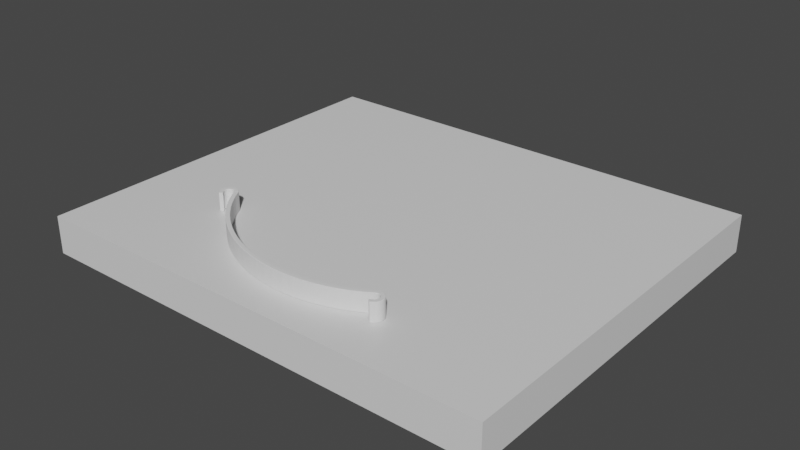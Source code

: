 # Source: surgical_mask_clip.blend  (saved by Blender 2.82.7; exported with 4.5.12 LTS)
import bpy
from mathutils import Matrix  # noqa: F401  (used for matrix-valued properties, if any)

bpy.ops.wm.read_factory_settings(use_empty=True)
scene = bpy.context.scene
scene.name = 'Scene'

# ---- collections
col_collection = bpy.data.collections.new('Collection'); scene.collection.children.link(col_collection)

# ---- materials (node trees are filled in below, after node groups)
mat_material = bpy.data.materials.new('Material')
mat_material.alpha_threshold = 0.0
mat_material.use_transparent_shadow = False
mat_material.line_color = (0.0, 0.0, 0.0, 1.0)

# ---- material node trees
mat_material.use_nodes = True; mat_material.node_tree.nodes.clear()
_N = mat_material.node_tree.nodes; _L = mat_material.node_tree.links
n0 = _N.new('ShaderNodeOutputMaterial'); n0.name = 'Material Output'; n0.location = (300, 300)
n1 = _N.new('ShaderNodeBsdfPrincipled'); n1.name = 'Principled BSDF'; n1.location = (10, 300)
n1.distribution = 'GGX'
n1.subsurface_method = 'BURLEY'
n1.inputs[2].default_value = 0.4
n1.inputs[3].default_value = 1.45
n1.inputs[27].default_value = (0.0, 0.0, 0.0, 1.0)
n1.inputs[28].default_value = 1.0
_L.new(n1.outputs[0], n0.inputs[0])
n0.is_active_output = True

# ---- world
world_world = bpy.data.worlds.new('World'); scene.world = world_world
world_world.use_nodes = True; world_world.node_tree.nodes.clear()
_N = world_world.node_tree.nodes; _L = world_world.node_tree.links
n0 = _N.new('ShaderNodeOutputWorld'); n0.name = 'World Output'; n0.location = (300, 300)
n1 = _N.new('ShaderNodeBackground'); n1.name = 'Background'; n1.location = (10, 300)
n1.inputs[0].default_value = (0.05088, 0.05088, 0.05088, 1.0)
_L.new(n1.outputs[0], n0.inputs[0])
n0.is_active_output = True
world_world.color = (0.05088, 0.05088, 0.05088)
world_world.use_sun_shadow = False
world_world.sun_shadow_jitter_overblur = 0.0

# ---- meshes
me_cube = bpy.data.meshes.new('Cube')
me_cube.from_pydata([(1.0, 1.0, 0.0), (1.0, 1.0, -2.0), (1.0, -1.0, 0.0), (1.0, -1.0, -2.0), (-1.0, 1.0, 0.0), (-1.0, 1.0, -2.0), (-1.0, -1.0, 0.0), (-1.0, -1.0, -2.0)], [], [(0, 4, 6, 2), (3, 2, 6, 7), (7, 6, 4, 5), (5, 1, 3, 7), (1, 0, 2, 3), (5, 4, 0, 1)])
_uv = me_cube.uv_layers.new(name='UVMap')
_uv.uv.foreach_set('vector', [0.625, 0.5, 0.875, 0.5, 0.875, 0.75, 0.625, 0.75, 0.375, 0.75, 0.625, 0.75, 0.625, 1.0, 0.375, 1.0, 0.375, 0.0, 0.625, 0.0, 0.625, 0.25, 0.375, 0.25, 0.125, 0.5, 0.375, 0.5, 0.375, 0.75, 0.125, 0.75, 0.375, 0.5, 0.625, 0.5, 0.625, 0.75, 0.375, 0.75, 0.375, 0.25, 0.625, 0.25, 0.625, 0.5, 0.375, 0.5])
me_cube.materials.append(mat_material)
me_cube.use_remesh_preserve_volume = False
me_cube.use_remesh_preserve_attributes = False
me_cube.use_mirror_vertex_groups = False
me_cube.update()
me_circle_006 = bpy.data.meshes.new('Circle.006')
me_circle_006.from_pydata([(-0.1881, 3.878, 0.2362), (0.1881, 3.878, 0.2362), (0.1919, 3.742, 0.1025), (-0.1919, 3.742, 0.1025), (-0.5574, 3.841, 0.2362), (-0.5283, 3.709, 0.1025), (-0.9047, 3.634, 0.1025), (-0.9264, 3.768, 0.2362), (-1.283, 3.66, 0.2362), (-1.23, 3.535, 0.1025), (-1.584, 3.388, 0.1025), (-1.631, 3.516, 0.2362), (-1.963, 3.34, 0.2362), (-1.886, 3.228, 0.1025), (-2.203, 3.017, 0.1024), (-2.274, 3.133, 0.2364), (-2.546, 2.922, 0.232), (-2.448, 2.83, 0.09712), (-2.557, 2.746, 0.2324), (2.913, -2.587, 0.2359), (2.641, -2.831, 0.2358), (2.529, -2.742, 0.1022), (2.816, -2.491, 0.1021), (3.156, -2.286, 0.2361), (3.039, -2.216, 0.1025), (3.249, -1.894, 0.1025), (3.361, -1.971, 0.2361), (3.539, -1.627, 0.2361), (3.411, -1.581, 0.1025), (3.553, -1.224, 0.1025), (3.678, -1.278, 0.2361), (3.784, -0.9067, 0.2362), (3.649, -0.8857, 0.1025), (3.717, -0.508, 0.1025), (3.85, -0.5366, 0.2362), (3.881, -0.1521, 0.2362), (3.745, -0.1575, 0.1025), (3.738, 0.2262, 0.1025), (3.874, 0.224, 0.2362), (3.829, 0.6072, 0.2362), (3.697, 0.5754, 0.1025), (3.615, 0.9504, 0.1025), (3.749, 0.975, 0.2362), (3.631, 1.342, 0.2362), (3.508, 1.285, 0.1025), (3.356, 1.637, 0.1025), (3.482, 1.688, 0.2362), (3.296, 2.024, 0.2362), (3.187, 1.944, 0.1025), (2.97, 2.261, 0.1025), (3.084, 2.335, 0.2362), (2.838, 2.628, 0.2362), (2.747, 2.528, 0.1025), (2.474, 2.798, 0.1025), (2.57, 2.893, 0.2362), (2.276, 3.132, 0.2362), (2.206, 3.015, 0.1025), (1.886, 3.228, 0.1025), (1.963, 3.34, 0.2362), (1.631, 3.516, 0.2362), (1.584, 3.388, 0.1025), (1.23, 3.535, 0.1025), (1.283, 3.66, 0.2362), (0.9264, 3.768, 0.2362), (0.9047, 3.634, 0.1025), (0.5283, 3.709, 0.1025), (0.5574, 3.841, 0.2362), (-0.1835, 2.032, 0.3144), (-0.1961, 2.217, 0.1037), (0.1961, 2.217, 0.1037), (0.1835, 2.032, 0.3144), (-0.2128, 2.029, 0.3144), (-0.5728, 1.958, 0.3144), (-0.6203, 2.137, 0.1037), (-0.2356, 2.213, 0.1037), (-0.6013, 1.949, 0.3144), (-0.9405, 1.809, 0.3144), (-1.021, 1.976, 0.1037), (-0.6588, 2.125, 0.1037), (-0.9674, 1.794, 0.3144), (-1.3, 1.634, 0.2398), (-1.377, 1.744, 0.1036), (-1.058, 1.956, 0.1037), (-1.275, 1.647, 0.2272), (-1.494, 1.653, 0.2321), (-1.379, 1.741, 0.09442), (1.576, -1.303, 0.3128), (1.716, -1.421, 0.1043), (1.423, -1.687, 0.1042), (1.322, -1.595, 0.2383), (1.6, -1.267, 0.3158), (1.799, -0.969, 0.3144), (1.962, -1.059, 0.1037), (1.747, -1.386, 0.1034), (1.815, -0.939, 0.3144), (1.953, -0.5992, 0.3144), (2.13, -0.6556, 0.1037), (1.982, -1.019, 0.1037), (1.962, -0.567, 0.3144), (2.031, -0.2066, 0.3144), (2.215, -0.2277, 0.1037), (2.142, -0.6131, 0.1037), (2.034, -0.1735, 0.3144), (2.03, 0.1934, 0.3144), (2.215, 0.2085, 0.1037), (2.219, -0.1836, 0.1037), (2.027, 0.2263, 0.3144), (1.952, 0.5857, 0.3144), (2.13, 0.6365, 0.1037), (2.21, 0.2527, 0.1037), (1.942, 0.617, 0.3144), (1.799, 0.9551, 0.3144), (1.964, 1.04, 0.1037), (2.117, 0.6788, 0.1037), (1.784, 0.9837, 0.3144), (1.578, 1.288, 0.3144), (1.723, 1.403, 0.1037), (1.943, 1.079, 0.1037), (1.558, 1.312, 0.3144), (1.297, 1.571, 0.3144), (1.417, 1.713, 0.1037), (1.695, 1.436, 0.1037), (1.273, 1.591, 0.3144), (0.9673, 1.794, 0.3144), (1.058, 1.956, 0.1037), (1.384, 1.739, 0.1037), (0.9405, 1.809, 0.3144), (0.6013, 1.949, 0.3144), (0.6588, 2.125, 0.1037), (1.021, 1.976, 0.1037), (0.5728, 1.958, 0.3144), (0.2128, 2.029, 0.3144), (0.2356, 2.213, 0.1037), (0.6203, 2.137, 0.1037), (-0.1881, 3.878, 9.764), (-0.1919, 3.742, 9.897), (0.1919, 3.742, 9.897), (0.1881, 3.878, 9.764), (-0.5574, 3.841, 9.764), (-0.9264, 3.768, 9.764), (-0.9047, 3.634, 9.897), (-0.5283, 3.709, 9.897), (-1.283, 3.66, 9.764), (-1.631, 3.516, 9.764), (-1.584, 3.388, 9.897), (-1.23, 3.535, 9.897), (-1.963, 3.34, 9.764), (-2.274, 3.133, 9.764), (-2.203, 3.017, 9.898), (-1.886, 3.228, 9.897), (-2.546, 2.922, 9.768), (-2.557, 2.746, 9.768), (-2.448, 2.83, 9.903), (2.913, -2.587, 9.764), (2.816, -2.491, 9.898), (2.529, -2.742, 9.898), (2.641, -2.831, 9.764), (3.156, -2.286, 9.764), (3.361, -1.971, 9.764), (3.249, -1.894, 9.897), (3.039, -2.216, 9.897), (3.539, -1.627, 9.764), (3.678, -1.278, 9.764), (3.553, -1.224, 9.897), (3.411, -1.581, 9.897), (3.784, -0.9067, 9.764), (3.85, -0.5366, 9.764), (3.717, -0.508, 9.897), (3.649, -0.8857, 9.897), (3.881, -0.1521, 9.764), (3.874, 0.224, 9.764), (3.738, 0.2262, 9.897), (3.745, -0.1575, 9.897), (3.829, 0.6072, 9.764), (3.749, 0.975, 9.764), (3.615, 0.9504, 9.897), (3.697, 0.5754, 9.897), (3.631, 1.342, 9.764), (3.482, 1.688, 9.764), (3.356, 1.637, 9.897), (3.508, 1.285, 9.897), (3.296, 2.024, 9.764), (3.084, 2.335, 9.764), (2.97, 2.261, 9.897), (3.187, 1.944, 9.897), (2.838, 2.628, 9.764), (2.57, 2.893, 9.764), (2.474, 2.798, 9.897), (2.747, 2.528, 9.897), (2.276, 3.132, 9.764), (1.963, 3.34, 9.764), (1.886, 3.228, 9.897), (2.206, 3.015, 9.897), (1.631, 3.516, 9.764), (1.283, 3.66, 9.764), (1.23, 3.535, 9.897), (1.584, 3.388, 9.897), (0.9264, 3.768, 9.764), (0.5574, 3.841, 9.764), (0.5283, 3.709, 9.897), (0.9047, 3.634, 9.897), (-0.1835, 2.032, 9.686), (0.1835, 2.032, 9.686), (0.1961, 2.217, 9.896), (-0.1961, 2.217, 9.896), (-0.2128, 2.029, 9.686), (-0.2356, 2.213, 9.896), (-0.6203, 2.137, 9.896), (-0.5728, 1.958, 9.686), (-0.6013, 1.949, 9.686), (-0.6588, 2.125, 9.896), (-1.021, 1.976, 9.896), (-0.9405, 1.809, 9.686), (-0.9674, 1.794, 9.686), (-1.058, 1.956, 9.896), (-1.377, 1.744, 9.896), (-1.3, 1.634, 9.76), (-1.275, 1.647, 9.773), (-1.379, 1.741, 9.906), (-1.494, 1.653, 9.768), (1.045, -3.697, 9.903), (0.9225, -3.769, 9.768), (1.151, -3.792, 9.768), (-0.0626, -2.624, 9.901), (-0.1725, -2.538, 9.767), (-0.1881, -2.685, 9.767), (1.045, -3.697, 0.09716), (1.151, -3.792, 0.2316), (0.9225, -3.769, 0.232), (-0.0626, -2.624, 0.09877), (-0.1881, -2.685, 0.2329), (-0.1725, -2.538, 0.2331), (1.322, -1.595, 9.762), (1.423, -1.687, 9.896), (1.716, -1.421, 9.896), (1.576, -1.303, 9.687), (1.6, -1.267, 9.684), (1.747, -1.386, 9.897), (1.962, -1.059, 9.896), (1.799, -0.969, 9.686), (1.815, -0.939, 9.686), (1.982, -1.019, 9.896), (2.13, -0.6556, 9.896), (1.953, -0.5992, 9.686), (1.962, -0.567, 9.686), (2.142, -0.6131, 9.896), (2.215, -0.2277, 9.896), (2.031, -0.2066, 9.686), (2.034, -0.1735, 9.686), (2.219, -0.1836, 9.896), (2.215, 0.2085, 9.896), (2.03, 0.1934, 9.686), (2.027, 0.2263, 9.686), (2.21, 0.2527, 9.896), (2.13, 0.6365, 9.896), (1.952, 0.5857, 9.686), (1.942, 0.617, 9.686), (2.117, 0.6788, 9.896), (1.964, 1.04, 9.896), (1.799, 0.9551, 9.686), (1.784, 0.9837, 9.686), (1.943, 1.079, 9.896), (1.723, 1.403, 9.896), (1.578, 1.288, 9.686), (1.558, 1.312, 9.686), (1.695, 1.436, 9.896), (1.417, 1.713, 9.896), (1.297, 1.571, 9.686), (1.273, 1.591, 9.686), (1.384, 1.739, 9.896), (1.058, 1.956, 9.896), (0.9673, 1.794, 9.686), (0.9405, 1.809, 9.686), (1.021, 1.976, 9.896), (0.6588, 2.125, 9.896), (0.6013, 1.949, 9.686), (0.5728, 1.958, 9.686), (0.6203, 2.137, 9.896), (0.2356, 2.213, 9.896), (0.2128, 2.029, 9.686), (-95.68, 25.36, 0.2322), (-95.63, 25.54, 0.2322), (-95.56, 25.42, 0.09769), (-93.66, 21.94, 0.2366), (-93.55, 22.01, 0.1029), (-93.34, 21.68, 0.1029), (-93.45, 21.61, 0.2365), (-91.15, 18.28, 0.2365), (-91.04, 18.36, 0.1029), (-90.81, 18.05, 0.1029), (-90.92, 17.97, 0.2365), (-88.37, 14.78, 0.2365), (-88.26, 14.87, 0.1029), (-88.01, 14.58, 0.1029), (-88.12, 14.49, 0.2365), (-85.32, 11.47, 0.2365), (-85.22, 11.56, 0.1029), (-84.95, 11.28, 0.1029), (-85.05, 11.19, 0.2365), (-82.02, 8.347, 0.2365), (-81.93, 8.446, 0.1029), (-81.64, 8.191, 0.1029), (-81.73, 8.094, 0.2365), (-78.48, 5.444, 0.2365), (-78.4, 5.549, 0.1029), (-78.09, 5.315, 0.1029), (-78.18, 5.212, 0.2365), (-74.73, 2.775, 0.2365), (-74.65, 2.886, 0.1029), (-74.33, 2.674, 0.1029), (-74.41, 2.564, 0.2365), (-70.78, 0.3565, 0.2365), (-70.71, 0.4721, 0.1029), (-70.38, 0.2826, 0.1029), (-70.45, 0.168, 0.2365), (-66.66, -1.798, 0.2365), (-66.6, -1.678, 0.1029), (-66.25, -1.844, 0.1029), (-66.31, -1.963, 0.2365), (-62.38, -3.675, 0.2365), (-62.33, -3.55, 0.1029), (-61.97, -3.693, 0.1029), (-62.02, -3.816, 0.2365), (-57.98, -5.263, 0.2365), (-57.94, -5.135, 0.1029), (-57.57, -5.253, 0.1029), (-57.61, -5.38, 0.2365), (-53.47, -6.552, 0.2365), (-53.44, -6.421, 0.1029), (-53.06, -6.514, 0.1029), (-53.1, -6.644, 0.2365), (-48.89, -7.535, 0.2365), (-48.87, -7.403, 0.1029), (-48.48, -7.47, 0.1029), (-48.51, -7.602, 0.2365), (-44.25, -8.207, 0.2365), (-44.24, -8.073, 0.1029), (-43.86, -8.115, 0.1029), (-43.87, -8.248, 0.2365), (-39.6, -8.564, 0.2365), (-39.6, -8.43, 0.1029), (-39.21, -8.445, 0.1029), (-39.21, -8.579, 0.2365), (-34.94, -8.604, 0.2365), (-34.95, -8.47, 0.1029), (-34.57, -8.46, 0.1029), (-34.56, -8.594, 0.2365), (-30.32, -8.329, 0.2365), (-30.34, -8.196, 0.1029), (-29.95, -8.159, 0.1029), (-29.94, -8.292, 0.2365), (-25.75, -7.742, 0.2365), (-25.78, -7.61, 0.1029), (-25.4, -7.547, 0.1029), (-25.38, -7.678, 0.2365), (-21.27, -6.846, 0.2365), (-21.3, -6.717, 0.1029), (-20.93, -6.627, 0.1029), (-20.89, -6.757, 0.2365), (-16.89, -5.649, 0.2365), (-16.93, -5.522, 0.1029), (-16.56, -5.407, 0.1029), (-16.52, -5.534, 0.2365), (-12.64, -4.159, 0.2365), (-12.69, -4.036, 0.1029), (-12.33, -3.894, 0.1029), (-12.28, -4.018, 0.2365), (-8.532, -2.387, 0.2365), (-8.592, -2.267, 0.1029), (-8.243, -2.1, 0.1029), (-8.185, -2.221, 0.2365), (-4.598, -0.3428, 0.2365), (-4.665, -0.2265, 0.1029), (-4.33, -0.03513, 0.1029), (-4.265, -0.1526, 0.2366), (-0.8802, 1.935, 0.2322), (-0.9545, 2.047, 0.09769), (-0.8395, 2.117, 0.2322), (-94.11, 26.23, 0.2321), (-94.23, 26.17, 0.09757), (-94.3, 26.28, 0.2321), (-92.15, 22.91, 0.237), (-91.94, 22.58, 0.237), (-92.05, 22.51, 0.1033), (-92.26, 22.84, 0.1033), (-89.7, 19.35, 0.237), (-89.47, 19.03, 0.237), (-89.58, 18.95, 0.1033), (-89.81, 19.27, 0.1033), (-86.99, 15.94, 0.237), (-86.73, 15.64, 0.237), (-86.84, 15.56, 0.1033), (-87.09, 15.86, 0.1033), (-84.02, 12.71, 0.237), (-83.74, 12.43, 0.237), (-83.84, 12.34, 0.1033), (-84.11, 12.62, 0.1033), (-80.8, 9.677, 0.237), (-80.51, 9.419, 0.237), (-80.6, 9.322, 0.1033), (-80.89, 9.578, 0.1033), (-77.36, 6.853, 0.237), (-77.05, 6.617, 0.237), (-77.13, 6.513, 0.1033), (-77.44, 6.749, 0.1033), (-73.71, 4.258, 0.237), (-73.38, 4.043, 0.237), (-73.46, 3.934, 0.1033), (-73.79, 4.148, 0.1033), (-69.87, 1.906, 0.237), (-69.53, 1.714, 0.237), (-69.6, 1.6, 0.1033), (-69.94, 1.791, 0.1033), (-65.86, -0.1881, 0.237), (-65.51, -0.3564, 0.237), (-65.57, -0.4753, 0.1033), (-65.92, -0.3076, 0.1033), (-61.7, -2.013, 0.237), (-61.34, -2.157, 0.237), (-61.39, -2.28, 0.1033), (-61.75, -2.136, 0.1033), (-57.42, -3.556, 0.237), (-57.05, -3.675, 0.237), (-57.09, -3.802, 0.1033), (-57.46, -3.683, 0.1033), (-53.04, -4.81, 0.237), (-52.66, -4.904, 0.237), (-52.7, -5.033, 0.1033), (-53.07, -4.939, 0.1033), (-48.59, -5.766, 0.237), (-48.2, -5.834, 0.237), (-48.23, -5.966, 0.1033), (-48.61, -5.898, 0.1033), (-44.09, -6.42, 0.237), (-43.7, -6.462, 0.237), (-43.71, -6.595, 0.1033), (-44.1, -6.553, 0.1033), (-39.56, -6.768, 0.237), (-39.17, -6.784, 0.237), (-39.17, -6.917, 0.1033), (-39.56, -6.902, 0.1033), (-35.04, -6.809, 0.237), (-34.64, -6.798, 0.237), (-34.64, -6.931, 0.1033), (-35.03, -6.942, 0.1033), (-30.54, -6.543, 0.237), (-30.15, -6.506, 0.237), (-30.13, -6.638, 0.1033), (-30.52, -6.676, 0.1033), (-26.1, -5.974, 0.237), (-25.71, -5.909, 0.237), (-25.69, -6.04, 0.1033), (-26.07, -6.105, 0.1033), (-21.73, -5.105, 0.237), (-21.35, -5.014, 0.237), (-21.32, -5.143, 0.1033), (-21.7, -5.233, 0.1033), (-17.47, -3.943, 0.237), (-17.09, -3.825, 0.237), (-17.05, -3.952, 0.1033), (-17.42, -4.069, 0.1033), (-13.32, -2.495, 0.237), (-12.96, -2.352, 0.237), (-12.91, -2.476, 0.1033), (-13.27, -2.618, 0.1033), (-9.323, -0.7723, 0.237), (-8.969, -0.6036, 0.237), (-8.912, -0.7238, 0.1033), (-9.263, -0.8918, 0.1033), (-5.485, 1.215, 0.237), (-5.145, 1.409, 0.237), (-5.08, 1.292, 0.1033), (-5.419, 1.1, 0.1033), (-1.863, 3.439, 0.2321), (-1.673, 3.397, 0.2321), (-1.789, 3.327, 0.09757), (-95.68, 25.36, 9.768), (-95.56, 25.42, 9.902), (-95.63, 25.54, 9.768), (-93.66, 21.94, 9.763), (-93.45, 21.61, 9.763), (-93.34, 21.68, 9.897), (-93.55, 22.01, 9.897), (-91.15, 18.28, 9.763), (-90.92, 17.97, 9.763), (-90.81, 18.05, 9.897), (-91.04, 18.36, 9.897), (-88.37, 14.78, 9.763), (-88.12, 14.49, 9.763), (-88.01, 14.58, 9.897), (-88.26, 14.87, 9.897), (-85.32, 11.47, 9.763), (-85.05, 11.19, 9.763), (-84.95, 11.28, 9.897), (-85.22, 11.56, 9.897), (-82.02, 8.347, 9.763), (-81.73, 8.094, 9.763), (-81.64, 8.191, 9.897), (-81.93, 8.446, 9.897), (-78.48, 5.444, 9.763), (-78.18, 5.212, 9.763), (-78.09, 5.315, 9.897), (-78.4, 5.549, 9.897), (-74.73, 2.775, 9.763), (-74.41, 2.564, 9.763), (-74.33, 2.674, 9.897), (-74.65, 2.886, 9.897), (-70.78, 0.3565, 9.763), (-70.45, 0.168, 9.763), (-70.38, 0.2826, 9.897), (-70.71, 0.4721, 9.897), (-66.66, -1.798, 9.763), (-66.31, -1.963, 9.763), (-66.25, -1.844, 9.897), (-66.6, -1.678, 9.897), (-62.38, -3.675, 9.763), (-62.02, -3.816, 9.763), (-61.97, -3.693, 9.897), (-62.33, -3.55, 9.897), (-57.98, -5.263, 9.763), (-57.61, -5.38, 9.763), (-57.57, -5.253, 9.897), (-57.94, -5.135, 9.897), (-53.47, -6.552, 9.763), (-53.1, -6.644, 9.763), (-53.06, -6.514, 9.897), (-53.44, -6.421, 9.897), (-48.89, -7.535, 9.763), (-48.51, -7.602, 9.763), (-48.48, -7.47, 9.897), (-48.87, -7.403, 9.897), (-44.25, -8.207, 9.763), (-43.87, -8.248, 9.763), (-43.86, -8.115, 9.897), (-44.24, -8.073, 9.897), (-39.6, -8.564, 9.763), (-39.21, -8.579, 9.763), (-39.21, -8.445, 9.897), (-39.6, -8.43, 9.897), (-34.94, -8.604, 9.763), (-34.56, -8.594, 9.763), (-34.57, -8.46, 9.897), (-34.95, -8.47, 9.897), (-30.32, -8.329, 9.763), (-29.94, -8.292, 9.763), (-29.95, -8.159, 9.897), (-30.34, -8.196, 9.897), (-25.75, -7.742, 9.763), (-25.38, -7.678, 9.763), (-25.4, -7.547, 9.897), (-25.78, -7.61, 9.897), (-21.27, -6.846, 9.763), (-20.89, -6.757, 9.763), (-20.93, -6.627, 9.897), (-21.3, -6.717, 9.897), (-16.89, -5.649, 9.763), (-16.52, -5.534, 9.763), (-16.56, -5.407, 9.897), (-16.93, -5.522, 9.897), (-12.64, -4.159, 9.763), (-12.28, -4.018, 9.763), (-12.33, -3.894, 9.897), (-12.69, -4.036, 9.897), (-8.532, -2.387, 9.763), (-8.185, -2.221, 9.763), (-8.243, -2.1, 9.897), (-8.592, -2.267, 9.897), (-4.598, -0.3428, 9.763), (-4.265, -0.1526, 9.763), (-4.33, -0.03513, 9.897), (-4.665, -0.2265, 9.897), (-0.8802, 1.935, 9.768), (-0.8395, 2.117, 9.768), (-0.9545, 2.047, 9.902), (-94.11, 26.23, 9.768), (-94.3, 26.28, 9.768), (-94.23, 26.17, 9.902), (-92.15, 22.91, 9.763), (-92.26, 22.84, 9.897), (-92.05, 22.51, 9.897), (-91.94, 22.58, 9.763), (-89.7, 19.35, 9.763), (-89.81, 19.27, 9.897), (-89.58, 18.95, 9.897), (-89.47, 19.03, 9.763), (-86.99, 15.94, 9.763), (-87.09, 15.86, 9.897), (-86.84, 15.56, 9.897), (-86.73, 15.64, 9.763), (-84.02, 12.71, 9.763), (-84.11, 12.62, 9.897), (-83.84, 12.34, 9.897), (-83.74, 12.43, 9.763), (-80.8, 9.677, 9.763), (-80.89, 9.578, 9.897), (-80.6, 9.322, 9.897), (-80.51, 9.419, 9.763), (-77.36, 6.853, 9.763), (-77.44, 6.749, 9.897), (-77.13, 6.513, 9.897), (-77.05, 6.617, 9.763), (-73.71, 4.258, 9.763), (-73.79, 4.148, 9.897), (-73.46, 3.934, 9.897), (-73.38, 4.043, 9.763), (-69.87, 1.906, 9.763), (-69.94, 1.791, 9.897), (-69.6, 1.6, 9.897), (-69.53, 1.714, 9.763), (-65.86, -0.1881, 9.763), (-65.92, -0.3076, 9.897), (-65.57, -0.4753, 9.897), (-65.51, -0.3564, 9.763), (-61.7, -2.013, 9.763), (-61.75, -2.136, 9.897), (-61.39, -2.28, 9.897), (-61.34, -2.157, 9.763), (-57.42, -3.556, 9.763), (-57.46, -3.683, 9.897), (-57.09, -3.802, 9.897), (-57.05, -3.675, 9.763), (-53.04, -4.81, 9.763), (-53.07, -4.939, 9.897), (-52.7, -5.033, 9.897), (-52.66, -4.904, 9.763), (-48.59, -5.766, 9.763), (-48.61, -5.898, 9.897), (-48.23, -5.966, 9.897), (-48.2, -5.834, 9.763), (-44.09, -6.42, 9.763), (-44.1, -6.553, 9.897), (-43.71, -6.595, 9.897), (-43.7, -6.462, 9.763), (-39.56, -6.768, 9.763), (-39.56, -6.902, 9.897), (-39.17, -6.917, 9.897), (-39.17, -6.784, 9.763), (-35.04, -6.809, 9.763), (-35.03, -6.942, 9.897), (-34.64, -6.931, 9.897), (-34.64, -6.798, 9.763), (-30.54, -6.543, 9.763), (-30.52, -6.676, 9.897), (-30.13, -6.638, 9.897), (-30.15, -6.506, 9.763), (-26.1, -5.974, 9.763), (-26.07, -6.105, 9.897), (-25.69, -6.04, 9.897), (-25.71, -5.909, 9.763), (-21.73, -5.105, 9.763), (-21.7, -5.233, 9.897), (-21.32, -5.143, 9.897), (-21.35, -5.014, 9.763), (-17.47, -3.943, 9.763), (-17.42, -4.069, 9.897), (-17.05, -3.952, 9.897), (-17.09, -3.825, 9.763), (-13.32, -2.495, 9.763), (-13.27, -2.618, 9.897), (-12.91, -2.476, 9.897), (-12.96, -2.352, 9.763), (-9.323, -0.7723, 9.763), (-9.263, -0.8918, 9.897), (-8.912, -0.7238, 9.897), (-8.969, -0.6036, 9.763), (-5.485, 1.215, 9.763), (-5.419, 1.1, 9.897), (-5.08, 1.292, 9.897), (-5.145, 1.409, 9.763), (-1.863, 3.439, 9.768), (-1.789, 3.327, 9.902), (-1.673, 3.397, 9.768), (-95.81, 27.77, 0.2362), (-95.48, 27.59, 0.2362), (-95.54, 27.47, 0.1025), (-95.88, 27.65, 0.1025), (-96.16, 27.91, 0.2362), (-96.19, 27.78, 0.1025), (-96.56, 27.88, 0.1025), (-96.52, 28.01, 0.2362), (-96.88, 28.08, 0.2362), (-96.89, 27.95, 0.1025), (-97.28, 27.98, 0.1025), (-97.26, 28.12, 0.2362), (-97.63, 28.12, 0.2362), (-97.62, 27.98, 0.1025), (-98.0, 27.94, 0.1025), (-98.01, 28.08, 0.2362), (-98.38, 28.01, 0.2362), (-98.34, 27.88, 0.1025), (-98.71, 27.76, 0.1025), (-98.74, 27.9, 0.2362), (-99.09, 27.75, 0.2362), (-99.03, 27.63, 0.1025), (-99.37, 27.45, 0.1025), (-99.43, 27.58, 0.2362), (-99.75, 27.36, 0.2362), (-99.66, 27.26, 0.1025), (-99.96, 27.02, 0.1025), (-100.0, 27.13, 0.2362), (-100.3, 26.86, 0.2362), (-100.2, 26.77, 0.1025), (-100.5, 26.48, 0.1025), (-100.6, 26.57, 0.2362), (-100.8, 26.25, 0.2362), (-100.7, 26.19, 0.1025), (-100.8, 25.86, 0.1025), (-101.0, 25.92, 0.2362), (-101.1, 25.57, 0.2362), (-101.0, 25.53, 0.1025), (-101.1, 25.17, 0.1025), (-101.2, 25.21, 0.2362), (-101.3, 24.83, 0.2361), (-101.2, 24.82, 0.1025), (-101.2, 24.44, 0.1025), (-101.3, 24.46, 0.2361), (-101.3, 24.07, 0.2361), (-101.2, 24.09, 0.1025), (-101.2, 23.71, 0.1025), (-101.3, 23.7, 0.2361), (-101.2, 23.32, 0.2361), (-101.1, 23.36, 0.1025), (-101.0, 22.99, 0.1025), (-101.1, 22.96, 0.2361), (-101.0, 22.6, 0.236), (-100.9, 22.66, 0.1023), (-100.7, 22.33, 0.1023), (-100.8, 22.28, 0.2359), (-94.18, 26.32, 0.232), (-94.22, 26.15, 0.2324), (-94.3, 26.26, 0.09711), (-94.38, 26.6, 0.2364), (-94.48, 26.51, 0.1024), (-94.72, 26.8, 0.1025), (-94.62, 26.89, 0.2362), (-94.88, 27.15, 0.2362), (-94.96, 27.04, 0.1025), (-95.26, 27.28, 0.1025), (-95.17, 27.39, 0.2362), (-96.68, 26.13, 0.3169), (-96.6, 26.3, 0.1039), (-96.25, 26.12, 0.1042), (-96.34, 25.96, 0.3026), (-96.7, 26.15, 0.311), (-97.05, 26.25, 0.3144), (-97.01, 26.43, 0.1037), (-96.63, 26.32, 0.1037), (-97.08, 26.25, 0.3143), (-97.44, 26.29, 0.3143), (-97.44, 26.47, 0.1037), (-97.05, 26.44, 0.1037), (-97.48, 26.29, 0.3145), (-97.84, 26.25, 0.3144), (-97.87, 26.43, 0.1037), (-97.48, 26.47, 0.1037), (-97.87, 26.24, 0.3144), (-98.22, 26.14, 0.3144), (-98.29, 26.31, 0.1037), (-97.91, 26.42, 0.1037), (-98.25, 26.12, 0.3144), (-98.58, 25.95, 0.3144), (-98.67, 26.11, 0.1037), (-98.33, 26.29, 0.1037), (-98.6, 25.93, 0.3144), (-98.89, 25.7, 0.3144), (-99.01, 25.84, 0.1037), (-98.71, 26.08, 0.1037), (-98.91, 25.68, 0.3144), (-99.14, 25.39, 0.3144), (-99.29, 25.5, 0.1037), (-99.04, 25.8, 0.1037), (-99.16, 25.37, 0.3144), (-99.34, 25.04, 0.3145), (-99.5, 25.12, 0.1037), (-99.32, 25.47, 0.1037), (-99.35, 25.01, 0.3143), (-99.46, 24.66, 0.3145), (-99.64, 24.71, 0.1037), (-99.52, 25.08, 0.1037), (-99.46, 24.63, 0.3143), (-99.5, 24.26, 0.3143), (-99.69, 24.27, 0.1037), (-99.65, 24.66, 0.1037), (-99.5, 24.23, 0.3144), (-99.46, 23.87, 0.3143), (-99.65, 23.84, 0.1037), (-99.69, 24.23, 0.1037), (-99.46, 23.83, 0.3144), (-99.35, 23.49, 0.3155), (-99.52, 23.42, 0.1035), (-99.64, 23.79, 0.1037), (-99.34, 23.45, 0.3131), (-99.19, 23.09, 0.238), (-99.31, 23.03, 0.104), (-99.51, 23.37, 0.1041), (-95.77, 25.46, 0.2271), (-95.64, 25.52, 0.09436), (-95.55, 25.41, 0.2321), (-95.74, 25.44, 0.2399), (-96.02, 25.69, 0.3142), (-95.88, 25.82, 0.1037), (-95.64, 25.53, 0.1036), (-96.04, 25.71, 0.3136), (-96.32, 25.95, 0.3024), (-96.22, 26.1, 0.1042), (-95.91, 25.85, 0.1039), (-95.81, 27.77, 9.764), (-95.88, 27.65, 9.897), (-95.54, 27.47, 9.897), (-95.48, 27.59, 9.764), (-96.16, 27.91, 9.764), (-96.52, 28.01, 9.764), (-96.56, 27.88, 9.897), (-96.19, 27.78, 9.897), (-96.88, 28.08, 9.764), (-97.26, 28.12, 9.764), (-97.28, 27.98, 9.897), (-96.89, 27.95, 9.897), (-97.63, 28.12, 9.764), (-98.01, 28.08, 9.764), (-98.0, 27.94, 9.897), (-97.62, 27.98, 9.897), (-98.38, 28.01, 9.764), (-98.74, 27.9, 9.764), (-98.71, 27.76, 9.897), (-98.34, 27.88, 9.897), (-99.09, 27.75, 9.764), (-99.43, 27.58, 9.764), (-99.37, 27.45, 9.897), (-99.03, 27.63, 9.897), (-99.75, 27.36, 9.764), (-100.0, 27.13, 9.764), (-99.96, 27.02, 9.897), (-99.66, 27.26, 9.897), (-100.3, 26.86, 9.764), (-100.6, 26.57, 9.764), (-100.5, 26.48, 9.897), (-100.2, 26.77, 9.897), (-100.8, 26.25, 9.764), (-101.0, 25.92, 9.764), (-100.8, 25.86, 9.897), (-100.7, 26.19, 9.897), (-101.1, 25.57, 9.764), (-101.2, 25.21, 9.764), (-101.1, 25.17, 9.897), (-101.0, 25.53, 9.897), (-101.3, 24.83, 9.764), (-101.3, 24.46, 9.764), (-101.2, 24.44, 9.897), (-101.2, 24.82, 9.897), (-101.3, 24.07, 9.764), (-101.3, 23.7, 9.764), (-101.2, 23.71, 9.897), (-101.2, 24.09, 9.897), (-101.2, 23.32, 9.764), (-101.1, 22.96, 9.764), (-101.0, 22.99, 9.897), (-101.1, 23.36, 9.898), (-101.0, 22.6, 9.764), (-100.8, 22.28, 9.764), (-100.7, 22.33, 9.898), (-100.9, 22.66, 9.898), (-94.18, 26.32, 9.768), (-94.3, 26.26, 9.903), (-94.22, 26.15, 9.768), (-94.38, 26.6, 9.764), (-94.62, 26.89, 9.764), (-94.72, 26.8, 9.897), (-94.48, 26.51, 9.898), (-94.88, 27.15, 9.764), (-95.17, 27.39, 9.764), (-95.26, 27.28, 9.897), (-94.96, 27.04, 9.897), (-96.68, 26.13, 9.683), (-96.34, 25.96, 9.697), (-96.25, 26.12, 9.896), (-96.6, 26.3, 9.896), (-96.7, 26.15, 9.689), (-96.63, 26.32, 9.896), (-97.01, 26.43, 9.896), (-97.05, 26.25, 9.686), (-97.08, 26.25, 9.686), (-97.05, 26.44, 9.896), (-97.44, 26.47, 9.896), (-97.44, 26.29, 9.686), (-97.48, 26.29, 9.686), (-97.48, 26.47, 9.896), (-97.87, 26.43, 9.896), (-97.84, 26.25, 9.686), (-97.87, 26.24, 9.686), (-97.91, 26.42, 9.896), (-98.29, 26.31, 9.896), (-98.22, 26.14, 9.686), (-98.25, 26.12, 9.686), (-98.33, 26.29, 9.896), (-98.67, 26.11, 9.896), (-98.58, 25.95, 9.686), (-98.6, 25.93, 9.686), (-98.71, 26.08, 9.896), (-99.01, 25.84, 9.896), (-98.89, 25.7, 9.686), (-98.91, 25.68, 9.686), (-99.04, 25.8, 9.896), (-99.29, 25.5, 9.896), (-99.14, 25.39, 9.686), (-99.16, 25.37, 9.686), (-99.32, 25.47, 9.896), (-99.5, 25.12, 9.896), (-99.34, 25.04, 9.686), (-99.35, 25.01, 9.686), (-99.52, 25.08, 9.896), (-99.64, 24.71, 9.896), (-99.46, 24.66, 9.686), (-99.46, 24.63, 9.686), (-99.65, 24.66, 9.896), (-99.69, 24.27, 9.896), (-99.5, 24.26, 9.686), (-99.5, 24.23, 9.686), (-99.69, 24.23, 9.896), (-99.65, 23.84, 9.896), (-99.46, 23.87, 9.686), (-99.46, 23.83, 9.686), (-99.64, 23.79, 9.896), (-99.52, 23.42, 9.896), (-99.35, 23.49, 9.684), (-99.34, 23.45, 9.687), (-99.51, 23.37, 9.896), (-99.31, 23.03, 9.896), (-99.19, 23.09, 9.762), (-95.77, 25.46, 9.773), (-95.55, 25.41, 9.768), (-95.64, 25.52, 9.906), (-95.74, 25.44, 9.76), (-95.64, 25.53, 9.896), (-95.88, 25.82, 9.896), (-96.02, 25.69, 9.686), (-96.04, 25.71, 9.686), (-95.91, 25.85, 9.896), (-96.22, 26.1, 9.896), (-96.32, 25.95, 9.698), (-98.2, 21.65, 0.09845), (-98.07, 21.71, 0.2328), (-98.1, 21.55, 0.2327), (-99.56, 20.93, 0.09718), (-99.47, 20.83, 0.232), (-99.69, 20.87, 0.2317), (-98.2, 21.65, 9.902), (-98.1, 21.55, 9.767), (-98.07, 21.71, 9.767), (-99.56, 20.93, 9.903), (-99.69, 20.87, 9.768), (-99.47, 20.83, 9.768)], [], [(12, 146, 143, 11), (16, 150, 147, 15), (18, 84, 219, 151), (21, 226, 229, 88), (31, 165, 162, 30), (35, 169, 166, 34), (39, 173, 170, 38), (43, 177, 174, 42), (47, 181, 178, 46), (51, 185, 182, 50), (55, 189, 186, 54), (59, 193, 190, 58), (63, 197, 194, 62), (67, 201, 205, 71), (68, 74, 5, 3), (1, 137, 198, 66), (211, 144, 149, 214), (215, 148, 152, 218), (234, 154, 160, 237), (156, 222, 227, 20), (91, 239, 240, 94), (238, 159, 164, 241), (27, 161, 158, 26), (283, 479, 476, 280), (233, 223, 220, 155), (242, 163, 168, 245), (246, 167, 172, 249), (250, 171, 176, 253), (254, 175, 180, 257), (258, 179, 184, 261), (262, 183, 188, 265), (266, 187, 192, 269), (270, 191, 196, 273), (274, 195, 200, 277), (225, 230, 228, 221), (207, 140, 145, 210), (278, 199, 136, 203), (87, 93, 24, 22), (92, 97, 28, 25), (96, 101, 32, 29), (100, 105, 36, 33), (104, 109, 40, 37), (108, 113, 44, 41), (89, 231, 224, 232), (112, 117, 48, 45), (132, 69, 2, 65), (95, 243, 244, 98), (116, 121, 52, 49), (73, 78, 9, 6), (99, 247, 248, 102), (120, 125, 56, 53), (77, 82, 13, 10), (103, 251, 252, 106), (124, 129, 60, 57), (81, 85, 17, 14), (107, 255, 256, 110), (128, 133, 64, 61), (111, 259, 260, 114), (8, 142, 139, 7), (115, 263, 264, 118), (131, 279, 202, 70), (119, 267, 268, 122), (76, 212, 213, 79), (123, 271, 272, 126), (80, 216, 217, 83), (127, 275, 276, 130), (86, 235, 236, 90), (204, 135, 141, 206), (72, 208, 209, 75), (281, 478, 575, 380), (291, 487, 484, 290), (295, 491, 488, 294), (299, 495, 492, 298), (303, 499, 496, 302), (307, 503, 500, 306), (311, 507, 504, 310), (315, 511, 508, 314), (319, 515, 512, 318), (323, 519, 516, 322), (327, 523, 520, 326), (331, 527, 524, 330), (335, 531, 528, 334), (339, 535, 532, 338), (343, 539, 536, 342), (347, 543, 540, 346), (351, 547, 544, 350), (355, 551, 548, 354), (359, 555, 552, 358), (363, 559, 556, 362), (367, 563, 560, 366), (371, 567, 564, 370), (375, 571, 568, 374), (377, 474, 671, 572), (579, 481, 486, 582), (583, 485, 490, 586), (587, 489, 494, 590), (591, 493, 498, 594), (595, 497, 502, 598), (599, 501, 506, 602), (603, 505, 510, 606), (607, 509, 514, 610), (611, 513, 518, 614), (615, 517, 522, 618), (619, 521, 526, 622), (623, 525, 530, 626), (627, 529, 534, 630), (631, 533, 538, 634), (635, 537, 542, 638), (639, 541, 546, 642), (643, 545, 550, 646), (647, 549, 554, 650), (651, 553, 558, 654), (655, 557, 562, 658), (659, 561, 566, 662), (663, 565, 570, 666), (667, 569, 573, 670), (676, 810, 806, 672), (455, 460, 360, 357), (459, 464, 364, 361), (463, 468, 368, 365), (467, 472, 372, 369), (471, 475, 376, 373), (382, 580, 581, 385), (378, 574, 577, 381), (386, 584, 585, 389), (390, 588, 589, 393), (394, 592, 593, 397), (398, 596, 597, 401), (402, 600, 601, 405), (406, 604, 605, 409), (410, 608, 609, 413), (414, 612, 613, 417), (418, 616, 617, 421), (422, 620, 621, 425), (426, 624, 625, 429), (430, 628, 629, 433), (434, 632, 633, 437), (438, 636, 637, 441), (442, 640, 641, 445), (446, 644, 645, 449), (450, 648, 649, 453), (454, 652, 653, 457), (458, 656, 657, 461), (462, 660, 661, 465), (466, 664, 665, 469), (470, 668, 669, 473), (576, 477, 482, 578), (287, 483, 480, 286), (379, 384, 284, 282), (383, 388, 288, 285), (387, 392, 292, 289), (391, 396, 296, 293), (395, 400, 300, 297), (399, 404, 304, 301), (403, 408, 308, 305), (407, 412, 312, 309), (411, 416, 316, 313), (415, 420, 320, 317), (419, 424, 324, 321), (423, 428, 328, 325), (427, 432, 332, 329), (431, 436, 336, 333), (435, 440, 340, 337), (439, 444, 344, 341), (443, 448, 348, 345), (447, 452, 352, 349), (451, 456, 356, 353), (684, 818, 815, 683), (688, 822, 819, 687), (692, 826, 823, 691), (696, 830, 827, 695), (700, 834, 831, 699), (704, 838, 835, 703), (708, 842, 839, 707), (712, 846, 843, 711), (716, 850, 847, 715), (720, 854, 851, 719), (724, 858, 855, 723), (793, 940, 943, 726), (729, 864, 930, 797), (739, 873, 877, 743), (740, 746, 677, 675), (673, 809, 870, 738), (883, 816, 821, 886), (887, 820, 825, 890), (891, 824, 829, 894), (895, 828, 833, 898), (899, 832, 837, 902), (903, 836, 841, 906), (907, 840, 845, 910), (911, 844, 849, 914), (915, 848, 853, 918), (919, 852, 857, 922), (923, 856, 861, 926), (860, 949, 946, 927), (934, 867, 872, 937), (944, 942, 947, 951), (879, 812, 817, 882), (938, 871, 808, 875), (788, 924, 925, 791), (928, 948, 941, 792), (804, 741, 674, 737), (745, 750, 681, 678), (749, 754, 685, 682), (796, 801, 732, 730), (753, 758, 689, 686), (800, 805, 736, 733), (757, 762, 693, 690), (680, 814, 811, 679), (761, 766, 697, 694), (803, 939, 874, 742), (765, 770, 701, 698), (748, 884, 885, 751), (769, 774, 705, 702), (752, 888, 889, 755), (773, 778, 709, 706), (799, 935, 936, 802), (756, 892, 893, 759), (777, 782, 713, 710), (876, 807, 813, 878), (760, 896, 897, 763), (781, 786, 717, 714), (744, 880, 881, 747), (764, 900, 901, 767), (785, 790, 721, 718), (768, 904, 905, 771), (789, 794, 725, 722), (772, 908, 909, 775), (776, 912, 913, 779), (780, 916, 917, 783), (784, 920, 921, 787), (795, 929, 932, 798), (931, 863, 868, 933), (727, 945, 950, 859), (731, 865, 862, 728), (23, 157, 153, 19), (735, 869, 866, 734), (0, 1, 2, 3), (4, 5, 6, 7), (8, 9, 10, 11), (12, 13, 14, 15), (16, 17, 18), (19, 20, 21, 22), (23, 24, 25, 26), (27, 28, 29, 30), (31, 32, 33, 34), (35, 36, 37, 38), (39, 40, 41, 42), (43, 44, 45, 46), (47, 48, 49, 50), (51, 52, 53, 54), (55, 56, 57, 58), (59, 60, 61, 62), (63, 64, 65, 66), (67, 68, 69, 70), (71, 72, 73, 74), (75, 76, 77, 78), (79, 80, 81, 82), (83, 84, 85), (86, 87, 88, 89), (90, 91, 92, 93), (94, 95, 96, 97), (98, 99, 100, 101), (102, 103, 104, 105), (106, 107, 108, 109), (110, 111, 112, 113), (114, 115, 116, 117), (118, 119, 120, 121), (122, 123, 124, 125), (126, 127, 128, 129), (130, 131, 132, 133), (134, 135, 136, 137), (138, 139, 140, 141), (142, 143, 144, 145), (146, 147, 148, 149), (150, 151, 152), (153, 154, 155, 156), (157, 158, 159, 160), (161, 162, 163, 164), (165, 166, 167, 168), (169, 170, 171, 172), (173, 174, 175, 176), (177, 178, 179, 180), (181, 182, 183, 184), (185, 186, 187, 188), (189, 190, 191, 192), (193, 194, 195, 196), (197, 198, 199, 200), (201, 202, 203, 204), (205, 206, 207, 208), (209, 210, 211, 212), (213, 214, 215, 216), (217, 218, 219), (220, 221, 222), (223, 224, 225), (226, 227, 228), (229, 230, 231), (232, 233, 234, 235), (236, 237, 238, 239), (240, 241, 242, 243), (244, 245, 246, 247), (248, 249, 250, 251), (252, 253, 254, 255), (256, 257, 258, 259), (260, 261, 262, 263), (264, 265, 266, 267), (268, 269, 270, 271), (272, 273, 274, 275), (276, 277, 278, 279), (280, 281, 282), (283, 284, 285, 286), (287, 288, 289, 290), (291, 292, 293, 294), (295, 296, 297, 298), (299, 300, 301, 302), (303, 304, 305, 306), (307, 308, 309, 310), (311, 312, 313, 314), (315, 316, 317, 318), (319, 320, 321, 322), (323, 324, 325, 326), (327, 328, 329, 330), (331, 332, 333, 334), (335, 336, 337, 338), (339, 340, 341, 342), (343, 344, 345, 346), (347, 348, 349, 350), (351, 352, 353, 354), (355, 356, 357, 358), (359, 360, 361, 362), (363, 364, 365, 366), (367, 368, 369, 370), (371, 372, 373, 374), (375, 376, 377), (378, 379, 380), (381, 382, 383, 384), (385, 386, 387, 388), (389, 390, 391, 392), (393, 394, 395, 396), (397, 398, 399, 400), (401, 402, 403, 404), (405, 406, 407, 408), (409, 410, 411, 412), (413, 414, 415, 416), (417, 418, 419, 420), (421, 422, 423, 424), (425, 426, 427, 428), (429, 430, 431, 432), (433, 434, 435, 436), (437, 438, 439, 440), (441, 442, 443, 444), (445, 446, 447, 448), (449, 450, 451, 452), (453, 454, 455, 456), (457, 458, 459, 460), (461, 462, 463, 464), (465, 466, 467, 468), (469, 470, 471, 472), (473, 474, 475), (476, 477, 478), (479, 480, 481, 482), (483, 484, 485, 486), (487, 488, 489, 490), (491, 492, 493, 494), (495, 496, 497, 498), (499, 500, 501, 502), (503, 504, 505, 506), (507, 508, 509, 510), (511, 512, 513, 514), (515, 516, 517, 518), (519, 520, 521, 522), (523, 524, 525, 526), (527, 528, 529, 530), (531, 532, 533, 534), (535, 536, 537, 538), (539, 540, 541, 542), (543, 544, 545, 546), (547, 548, 549, 550), (551, 552, 553, 554), (555, 556, 557, 558), (559, 560, 561, 562), (563, 564, 565, 566), (567, 568, 569, 570), (571, 572, 573), (574, 575, 576), (577, 578, 579, 580), (581, 582, 583, 584), (585, 586, 587, 588), (589, 590, 591, 592), (593, 594, 595, 596), (597, 598, 599, 600), (601, 602, 603, 604), (605, 606, 607, 608), (609, 610, 611, 612), (613, 614, 615, 616), (617, 618, 619, 620), (621, 622, 623, 624), (625, 626, 627, 628), (629, 630, 631, 632), (633, 634, 635, 636), (637, 638, 639, 640), (641, 642, 643, 644), (645, 646, 647, 648), (649, 650, 651, 652), (653, 654, 655, 656), (657, 658, 659, 660), (661, 662, 663, 664), (665, 666, 667, 668), (669, 670, 671), (672, 673, 674, 675), (676, 677, 678, 679), (680, 681, 682, 683), (684, 685, 686, 687), (688, 689, 690, 691), (692, 693, 694, 695), (696, 697, 698, 699), (700, 701, 702, 703), (704, 705, 706, 707), (708, 709, 710, 711), (712, 713, 714, 715), (716, 717, 718, 719), (720, 721, 722, 723), (724, 725, 726, 727), (728, 729, 730), (731, 732, 733, 734), (735, 736, 737, 738), (739, 740, 741, 742), (743, 744, 745, 746), (747, 748, 749, 750), (751, 752, 753, 754), (755, 756, 757, 758), (759, 760, 761, 762), (763, 764, 765, 766), (767, 768, 769, 770), (771, 772, 773, 774), (775, 776, 777, 778), (779, 780, 781, 782), (783, 784, 785, 786), (787, 788, 789, 790), (791, 792, 793, 794), (795, 796, 797), (798, 799, 800, 801), (802, 803, 804, 805), (806, 807, 808, 809), (810, 811, 812, 813), (814, 815, 816, 817), (818, 819, 820, 821), (822, 823, 824, 825), (826, 827, 828, 829), (830, 831, 832, 833), (834, 835, 836, 837), (838, 839, 840, 841), (842, 843, 844, 845), (846, 847, 848, 849), (850, 851, 852, 853), (854, 855, 856, 857), (858, 859, 860, 861), (862, 863, 864), (865, 866, 867, 868), (869, 870, 871, 872), (873, 874, 875, 876), (877, 878, 879, 880), (881, 882, 883, 884), (885, 886, 887, 888), (889, 890, 891, 892), (893, 894, 895, 896), (897, 898, 899, 900), (901, 902, 903, 904), (905, 906, 907, 908), (909, 910, 911, 912), (913, 914, 915, 916), (917, 918, 919, 920), (921, 922, 923, 924), (925, 926, 927, 928), (929, 930, 931), (932, 933, 934, 935), (936, 937, 938, 939), (940, 941, 942), (943, 944, 945), (946, 947, 948), (949, 950, 951), (4, 0, 3, 5), (8, 7, 6, 9), (12, 11, 10, 13), (16, 15, 14, 17), (23, 19, 22, 24), (27, 26, 25, 28), (31, 30, 29, 32), (35, 34, 33, 36), (39, 38, 37, 40), (43, 42, 41, 44), (47, 46, 45, 48), (51, 50, 49, 52), (55, 54, 53, 56), (59, 58, 57, 60), (63, 62, 61, 64), (1, 66, 65, 2), (74, 68, 67, 71), (78, 73, 72, 75), (82, 77, 76, 79), (85, 81, 80, 83), (93, 87, 86, 90), (97, 92, 91, 94), (101, 96, 95, 98), (105, 100, 99, 102), (109, 104, 103, 106), (113, 108, 107, 110), (117, 112, 111, 114), (121, 116, 115, 118), (125, 120, 119, 122), (129, 124, 123, 126), (133, 128, 127, 130), (69, 132, 131, 70), (5, 74, 73, 6), (77, 10, 9, 78), (81, 14, 13, 82), (84, 18, 17, 85), (87, 22, 21, 88), (92, 25, 24, 93), (96, 29, 28, 97), (100, 33, 32, 101), (104, 37, 36, 105), (108, 41, 40, 109), (112, 45, 44, 113), (116, 49, 48, 117), (120, 53, 52, 121), (124, 57, 56, 125), (128, 61, 60, 129), (132, 65, 64, 133), (68, 3, 2, 69), (141, 135, 134, 138), (145, 140, 139, 142), (149, 144, 143, 146), (152, 148, 147, 150), (160, 154, 153, 157), (164, 159, 158, 161), (168, 163, 162, 165), (172, 167, 166, 169), (176, 171, 170, 173), (180, 175, 174, 177), (184, 179, 178, 181), (188, 183, 182, 185), (192, 187, 186, 189), (196, 191, 190, 193), (200, 195, 194, 197), (136, 199, 198, 137), (205, 201, 204, 206), (209, 208, 207, 210), (213, 212, 211, 214), (217, 216, 215, 218), (231, 89, 88, 229), (20, 227, 226, 21), (223, 233, 232, 224), (155, 220, 222, 156), (230, 225, 224, 231), (221, 228, 227, 222), (225, 221, 220, 223), (229, 226, 228, 230), (236, 235, 234, 237), (240, 239, 238, 241), (244, 243, 242, 245), (248, 247, 246, 249), (252, 251, 250, 253), (256, 255, 254, 257), (260, 259, 258, 261), (264, 263, 262, 265), (268, 267, 266, 269), (272, 271, 270, 273), (276, 275, 274, 277), (202, 279, 278, 203), (140, 207, 206, 141), (210, 145, 144, 211), (214, 149, 148, 215), (218, 152, 151, 219), (233, 155, 154, 234), (237, 160, 159, 238), (241, 164, 163, 242), (245, 168, 167, 246), (249, 172, 171, 250), (253, 176, 175, 254), (257, 180, 179, 258), (261, 184, 183, 262), (265, 188, 187, 266), (269, 192, 191, 270), (273, 196, 195, 274), (277, 200, 199, 278), (203, 136, 135, 204), (156, 20, 19, 153), (157, 23, 26, 158), (161, 27, 30, 162), (165, 31, 34, 166), (169, 35, 38, 170), (173, 39, 42, 174), (89, 232, 235, 86), (177, 43, 46, 178), (90, 236, 239, 91), (181, 47, 50, 182), (0, 134, 137, 1), (138, 4, 7, 139), (94, 240, 243, 95), (185, 51, 54, 186), (142, 8, 11, 143), (98, 244, 247, 99), (189, 55, 58, 190), (146, 12, 15, 147), (102, 248, 251, 103), (193, 59, 62, 194), (150, 16, 18, 151), (106, 252, 255, 107), (197, 63, 66, 198), (110, 256, 259, 111), (114, 260, 263, 115), (71, 205, 208, 72), (201, 67, 70, 202), (118, 264, 267, 119), (75, 209, 212, 76), (122, 268, 271, 123), (79, 213, 216, 80), (126, 272, 275, 127), (83, 217, 219, 84), (130, 276, 279, 131), (283, 280, 282, 284), (287, 286, 285, 288), (291, 290, 289, 292), (295, 294, 293, 296), (299, 298, 297, 300), (303, 302, 301, 304), (307, 306, 305, 308), (311, 310, 309, 312), (315, 314, 313, 316), (319, 318, 317, 320), (323, 322, 321, 324), (327, 326, 325, 328), (331, 330, 329, 332), (335, 334, 333, 336), (339, 338, 337, 340), (343, 342, 341, 344), (347, 346, 345, 348), (351, 350, 349, 352), (355, 354, 353, 356), (359, 358, 357, 360), (363, 362, 361, 364), (367, 366, 365, 368), (371, 370, 369, 372), (375, 374, 373, 376), (384, 379, 378, 381), (388, 383, 382, 385), (392, 387, 386, 389), (396, 391, 390, 393), (400, 395, 394, 397), (404, 399, 398, 401), (408, 403, 402, 405), (412, 407, 406, 409), (416, 411, 410, 413), (420, 415, 414, 417), (424, 419, 418, 421), (428, 423, 422, 425), (432, 427, 426, 429), (436, 431, 430, 433), (440, 435, 434, 437), (444, 439, 438, 441), (448, 443, 442, 445), (452, 447, 446, 449), (456, 451, 450, 453), (460, 455, 454, 457), (464, 459, 458, 461), (468, 463, 462, 465), (472, 467, 466, 469), (475, 471, 470, 473), (379, 282, 281, 380), (383, 285, 284, 384), (387, 289, 288, 388), (391, 293, 292, 392), (395, 297, 296, 396), (399, 301, 300, 400), (403, 305, 304, 404), (407, 309, 308, 408), (411, 313, 312, 412), (415, 317, 316, 416), (419, 321, 320, 420), (423, 325, 324, 424), (427, 329, 328, 428), (431, 333, 332, 432), (435, 337, 336, 436), (439, 341, 340, 440), (443, 345, 344, 444), (447, 349, 348, 448), (451, 353, 352, 452), (455, 357, 356, 456), (459, 361, 360, 460), (463, 365, 364, 464), (467, 369, 368, 468), (471, 373, 372, 472), (474, 377, 376, 475), (482, 477, 476, 479), (486, 481, 480, 483), (490, 485, 484, 487), (494, 489, 488, 491), (498, 493, 492, 495), (502, 497, 496, 499), (506, 501, 500, 503), (510, 505, 504, 507), (514, 509, 508, 511), (518, 513, 512, 515), (522, 517, 516, 519), (526, 521, 520, 523), (530, 525, 524, 527), (534, 529, 528, 531), (538, 533, 532, 535), (542, 537, 536, 539), (546, 541, 540, 543), (550, 545, 544, 547), (554, 549, 548, 551), (558, 553, 552, 555), (562, 557, 556, 559), (566, 561, 560, 563), (570, 565, 564, 567), (573, 569, 568, 571), (577, 574, 576, 578), (581, 580, 579, 582), (585, 584, 583, 586), (589, 588, 587, 590), (593, 592, 591, 594), (597, 596, 595, 598), (601, 600, 599, 602), (605, 604, 603, 606), (609, 608, 607, 610), (613, 612, 611, 614), (617, 616, 615, 618), (621, 620, 619, 622), (625, 624, 623, 626), (629, 628, 627, 630), (633, 632, 631, 634), (637, 636, 635, 638), (641, 640, 639, 642), (645, 644, 643, 646), (649, 648, 647, 650), (653, 652, 651, 654), (657, 656, 655, 658), (661, 660, 659, 662), (665, 664, 663, 666), (669, 668, 667, 670), (575, 478, 477, 576), (578, 482, 481, 579), (582, 486, 485, 583), (586, 490, 489, 587), (590, 494, 493, 591), (594, 498, 497, 595), (598, 502, 501, 599), (602, 506, 505, 603), (606, 510, 509, 607), (610, 514, 513, 611), (614, 518, 517, 615), (618, 522, 521, 619), (622, 526, 525, 623), (626, 530, 529, 627), (630, 534, 533, 631), (634, 538, 537, 635), (638, 542, 541, 639), (642, 546, 545, 643), (646, 550, 549, 647), (650, 554, 553, 651), (654, 558, 557, 655), (658, 562, 561, 659), (662, 566, 565, 663), (666, 570, 569, 667), (670, 573, 572, 671), (358, 552, 551, 355), (555, 359, 362, 556), (559, 363, 366, 560), (563, 367, 370, 564), (567, 371, 374, 568), (380, 575, 574, 378), (571, 375, 377, 572), (381, 577, 580, 382), (385, 581, 584, 386), (389, 585, 588, 390), (393, 589, 592, 394), (397, 593, 596, 398), (401, 597, 600, 402), (405, 601, 604, 406), (409, 605, 608, 410), (413, 609, 612, 414), (417, 613, 616, 418), (421, 617, 620, 422), (425, 621, 624, 426), (429, 625, 628, 430), (433, 629, 632, 434), (437, 633, 636, 438), (441, 637, 640, 442), (445, 641, 644, 446), (449, 645, 648, 450), (453, 649, 652, 454), (457, 653, 656, 458), (461, 657, 660, 462), (465, 661, 664, 466), (469, 665, 668, 470), (473, 669, 671, 474), (478, 281, 280, 476), (479, 283, 286, 480), (483, 287, 290, 484), (487, 291, 294, 488), (491, 295, 298, 492), (495, 299, 302, 496), (499, 303, 306, 500), (503, 307, 310, 504), (507, 311, 314, 508), (511, 315, 318, 512), (515, 319, 322, 516), (519, 323, 326, 520), (523, 327, 330, 524), (527, 331, 334, 528), (531, 335, 338, 532), (535, 339, 342, 536), (539, 343, 346, 540), (543, 347, 350, 544), (547, 351, 354, 548), (676, 672, 675, 677), (680, 679, 678, 681), (684, 683, 682, 685), (688, 687, 686, 689), (692, 691, 690, 693), (696, 695, 694, 697), (700, 699, 698, 701), (704, 703, 702, 705), (708, 707, 706, 709), (712, 711, 710, 713), (716, 715, 714, 717), (720, 719, 718, 721), (724, 723, 722, 725), (731, 728, 730, 732), (735, 734, 733, 736), (673, 738, 737, 674), (746, 740, 739, 743), (750, 745, 744, 747), (754, 749, 748, 751), (758, 753, 752, 755), (762, 757, 756, 759), (766, 761, 760, 763), (770, 765, 764, 767), (774, 769, 768, 771), (778, 773, 772, 775), (782, 777, 776, 779), (786, 781, 780, 783), (790, 785, 784, 787), (794, 789, 788, 791), (801, 796, 795, 798), (805, 800, 799, 802), (741, 804, 803, 742), (677, 746, 745, 678), (749, 682, 681, 750), (753, 686, 685, 754), (757, 690, 689, 758), (761, 694, 693, 762), (765, 698, 697, 766), (769, 702, 701, 770), (773, 706, 705, 774), (777, 710, 709, 778), (781, 714, 713, 782), (785, 718, 717, 786), (789, 722, 721, 790), (793, 726, 725, 794), (796, 730, 729, 797), (800, 733, 732, 801), (804, 737, 736, 805), (740, 675, 674, 741), (813, 807, 806, 810), (817, 812, 811, 814), (821, 816, 815, 818), (825, 820, 819, 822), (829, 824, 823, 826), (833, 828, 827, 830), (837, 832, 831, 834), (841, 836, 835, 838), (845, 840, 839, 842), (849, 844, 843, 846), (853, 848, 847, 850), (857, 852, 851, 854), (861, 856, 855, 858), (868, 863, 862, 865), (872, 867, 866, 869), (808, 871, 870, 809), (877, 873, 876, 878), (881, 880, 879, 882), (885, 884, 883, 886), (889, 888, 887, 890), (893, 892, 891, 894), (897, 896, 895, 898), (901, 900, 899, 902), (905, 904, 903, 906), (909, 908, 907, 910), (913, 912, 911, 914), (917, 916, 915, 918), (921, 920, 919, 922), (925, 924, 923, 926), (932, 929, 931, 933), (936, 935, 934, 937), (874, 939, 938, 875), (812, 879, 878, 813), (882, 817, 816, 883), (886, 821, 820, 887), (890, 825, 824, 891), (894, 829, 828, 895), (898, 833, 832, 899), (902, 837, 836, 903), (906, 841, 840, 907), (910, 845, 844, 911), (914, 849, 848, 915), (918, 853, 852, 919), (922, 857, 856, 923), (926, 861, 860, 927), (930, 864, 863, 931), (933, 868, 867, 934), (937, 872, 871, 938), (875, 808, 807, 876), (787, 921, 924, 788), (920, 784, 783, 917), (791, 925, 928, 792), (672, 806, 809, 673), (810, 676, 679, 811), (814, 680, 683, 815), (864, 729, 728, 862), (818, 684, 687, 819), (865, 731, 734, 866), (822, 688, 691, 823), (869, 735, 738, 870), (826, 692, 695, 827), (830, 696, 699, 831), (743, 877, 880, 744), (873, 739, 742, 874), (834, 700, 703, 835), (747, 881, 884, 748), (838, 704, 707, 839), (797, 930, 929, 795), (751, 885, 888, 752), (842, 708, 711, 843), (798, 932, 935, 799), (755, 889, 892, 756), (846, 712, 715, 847), (802, 936, 939, 803), (759, 893, 896, 760), (850, 716, 719, 851), (763, 897, 900, 764), (854, 720, 723, 855), (767, 901, 904, 768), (858, 724, 727, 859), (771, 905, 908, 772), (775, 909, 912, 776), (779, 913, 916, 780), (942, 944, 943, 940), (946, 949, 951, 947), (941, 948, 947, 942), (950, 945, 944, 951), (927, 946, 948, 928), (949, 860, 859, 950), (792, 941, 940, 793), (726, 943, 945, 727), (4, 138, 134, 0)])
me_circle_006.use_remesh_fix_poles = True
me_circle_006.use_remesh_preserve_attributes = False
me_circle_006.use_mirror_vertex_groups = False
me_circle_006.update()

# ---- objects
ob_floor = bpy.data.objects.new('Floor', me_cube)
ob_clip = bpy.data.objects.new('Clip', me_circle_006)

# ---- transforms, parenting, visibility, modifiers, constraints
ob_floor.location = (0.0, 0.0, 0.0)
ob_floor.scale = (125.0, 105.0, 10.0)
ob_floor.lock_rotations_4d = False
ob_floor.empty_display_type = 'ARROWS'
ob_floor.display_type = 'WIRE'
ob_floor.lineart.crease_threshold = 0.0
ob_clip.location = (50.64, -76.81, 0.0)
ob_clip.scale = (1.205, 1.205, 1.0)
ob_clip.lineart.crease_threshold = 0.0

# ---- collection membership
col_collection.objects.link(ob_floor)
col_collection.objects.link(ob_clip)

# ---- scene / render settings (as saved in the file)
scene.frame_start = 1; scene.frame_end = 250; scene.frame_set(1)
scene.render.engine = 'BLENDER_EEVEE_NEXT'
scene.cycles.use_denoising = False
scene.cycles.samples = 128
scene.cycles.sampling_pattern = 'TABULATED_SOBOL'
scene.cycles.use_adaptive_sampling = False
scene.cycles.use_light_tree = False
scene.view_settings.view_transform = 'Filmic'
scene.unit_settings.scale_length = 0.001
bpy.context.view_layer.update()

# ---- added for rendering (the .blend has no active camera and no usable light): camera, sun
cam_auto = bpy.data.cameras.new('AutoCamera')
cam_auto.lens = 50.0
cam_auto.sensor_width = 36.0
cam_auto.clip_end = 5323.72
ob_auto_camera = bpy.data.objects.new('AutoCamera', cam_auto)
scene.collection.objects.link(ob_auto_camera)
ob_auto_camera.location = (303.347, -364.017, 237.631)
ob_auto_camera.rotation_euler = (1.09748, -7.21219e-08, 0.694738)
scene.camera = ob_auto_camera
light_auto_sun = bpy.data.lights.new('AutoSun', 'SUN')
light_auto_sun.energy = 3.0
light_auto_sun.angle = 0.0523599
ob_auto_sun = bpy.data.objects.new('AutoSun', light_auto_sun)
scene.collection.objects.link(ob_auto_sun)
ob_auto_sun.rotation_euler = (0.872665, 0.174533, 0.523599)
bpy.context.view_layer.update()
